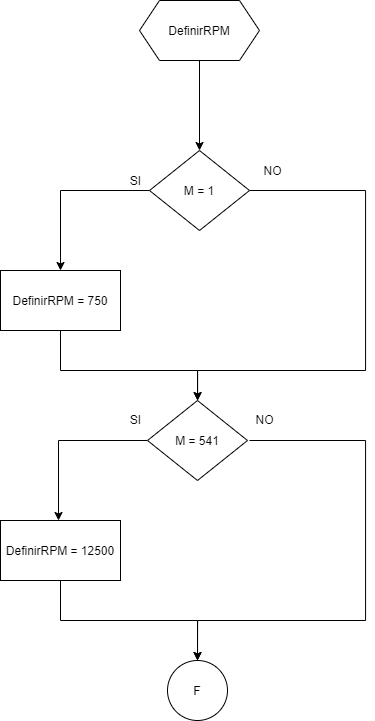

The diagram above was exported from draw.io. Its source (the exported page's mxGraphModel, read from the mxfile embedded in the PNG):
<mxGraphModel dx="1021" dy="1736" grid="1" gridSize="10" guides="1" tooltips="1" connect="1" arrows="1" fold="1" page="1" pageScale="1" pageWidth="827" pageHeight="1169" math="0" shadow="0">
  <root>
    <mxCell id="0" />
    <mxCell id="1" parent="0" />
    <mxCell id="2" value="" style="edgeStyle=orthogonalEdgeStyle;rounded=0;orthogonalLoop=1;jettySize=auto;html=1;" edge="1" source="3" target="6" parent="1">
      <mxGeometry relative="1" as="geometry" />
    </mxCell>
    <mxCell id="3" value="DefinirRPM" style="shape=hexagon;perimeter=hexagonPerimeter2;whiteSpace=wrap;html=1;fixedSize=1;" vertex="1" parent="1">
      <mxGeometry x="1014" y="50" width="120" height="60" as="geometry" />
    </mxCell>
    <mxCell id="4" style="edgeStyle=orthogonalEdgeStyle;rounded=0;orthogonalLoop=1;jettySize=auto;html=1;entryX=0.5;entryY=0;entryDx=0;entryDy=0;" edge="1" source="6" target="8" parent="1">
      <mxGeometry relative="1" as="geometry" />
    </mxCell>
    <mxCell id="5" style="edgeStyle=orthogonalEdgeStyle;rounded=0;orthogonalLoop=1;jettySize=auto;html=1;exitX=1;exitY=0.5;exitDx=0;exitDy=0;" edge="1" source="6" target="10" parent="1">
      <mxGeometry relative="1" as="geometry">
        <Array as="points">
          <mxPoint x="1240" y="240" />
          <mxPoint x="1240" y="420" />
          <mxPoint x="1072" y="420" />
        </Array>
      </mxGeometry>
    </mxCell>
    <mxCell id="6" value="M = 1" style="rhombus;whiteSpace=wrap;html=1;" vertex="1" parent="1">
      <mxGeometry x="1024" y="200" width="100" height="80" as="geometry" />
    </mxCell>
    <mxCell id="7" style="edgeStyle=orthogonalEdgeStyle;rounded=0;orthogonalLoop=1;jettySize=auto;html=1;" edge="1" source="8" target="10" parent="1">
      <mxGeometry relative="1" as="geometry">
        <Array as="points">
          <mxPoint x="935" y="420" />
          <mxPoint x="1072" y="420" />
        </Array>
      </mxGeometry>
    </mxCell>
    <mxCell id="8" value="DefinirRPM = 750" style="rounded=0;whiteSpace=wrap;html=1;" vertex="1" parent="1">
      <mxGeometry x="875" y="320" width="120" height="60" as="geometry" />
    </mxCell>
    <mxCell id="9" style="edgeStyle=orthogonalEdgeStyle;rounded=0;orthogonalLoop=1;jettySize=auto;html=1;entryX=0.5;entryY=0;entryDx=0;entryDy=0;" edge="1" source="10" parent="1">
      <mxGeometry relative="1" as="geometry">
        <mxPoint x="933" y="570" as="targetPoint" />
      </mxGeometry>
    </mxCell>
    <mxCell id="10" value="M = 541" style="rhombus;whiteSpace=wrap;html=1;" vertex="1" parent="1">
      <mxGeometry x="1022" y="450" width="100" height="80" as="geometry" />
    </mxCell>
    <mxCell id="11" value="SI" style="text;html=1;align=center;verticalAlign=middle;resizable=0;points=[];autosize=1;strokeColor=none;" vertex="1" parent="1">
      <mxGeometry x="995" y="220" width="30" height="20" as="geometry" />
    </mxCell>
    <mxCell id="12" value="SI" style="text;html=1;align=center;verticalAlign=middle;resizable=0;points=[];autosize=1;strokeColor=none;" vertex="1" parent="1">
      <mxGeometry x="995" y="459" width="30" height="20" as="geometry" />
    </mxCell>
    <mxCell id="13" value="NO" style="text;html=1;align=center;verticalAlign=middle;resizable=0;points=[];autosize=1;strokeColor=none;" vertex="1" parent="1">
      <mxGeometry x="1132" y="210" width="30" height="20" as="geometry" />
    </mxCell>
    <mxCell id="14" value="NO" style="text;html=1;align=center;verticalAlign=middle;resizable=0;points=[];autosize=1;strokeColor=none;" vertex="1" parent="1">
      <mxGeometry x="1124" y="459" width="30" height="20" as="geometry" />
    </mxCell>
    <mxCell id="15" style="edgeStyle=orthogonalEdgeStyle;rounded=0;orthogonalLoop=1;jettySize=auto;html=1;exitX=0.5;exitY=1;exitDx=0;exitDy=0;" edge="1" source="16" target="18" parent="1">
      <mxGeometry relative="1" as="geometry">
        <mxPoint x="1070" y="700" as="targetPoint" />
      </mxGeometry>
    </mxCell>
    <mxCell id="16" value="DefinirRPM&amp;nbsp;= 12500" style="rounded=0;whiteSpace=wrap;html=1;" vertex="1" parent="1">
      <mxGeometry x="875" y="570" width="120" height="60" as="geometry" />
    </mxCell>
    <mxCell id="17" style="edgeStyle=orthogonalEdgeStyle;rounded=0;orthogonalLoop=1;jettySize=auto;html=1;exitX=1;exitY=0.5;exitDx=0;exitDy=0;entryX=0.5;entryY=0;entryDx=0;entryDy=0;" edge="1" target="18" parent="1">
      <mxGeometry relative="1" as="geometry">
        <Array as="points">
          <mxPoint x="1240" y="490" />
          <mxPoint x="1240" y="670" />
          <mxPoint x="1072" y="670" />
        </Array>
        <mxPoint x="1123.94" y="490" as="sourcePoint" />
        <mxPoint x="1071.9988235294118" y="700.0470588235294" as="targetPoint" />
      </mxGeometry>
    </mxCell>
    <mxCell id="18" value="F" style="ellipse;whiteSpace=wrap;html=1;aspect=fixed;" vertex="1" parent="1">
      <mxGeometry x="1042" y="710" width="60" height="60" as="geometry" />
    </mxCell>
  </root>
</mxGraphModel>